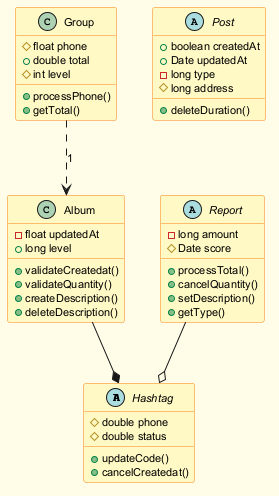

The diagram above was rendered by PlantUML. Its source (embedded in the PNG):
@startuml
skinparam backgroundColor #FFFDE7
skinparam classBackgroundColor #FFF9C4
skinparam classBorderColor #F57F17
skinparam defaultFontSize 11
abstract class Hashtag {
  #double phone
  #double status
  +updateCode()
  +cancelCreatedat()
}
abstract class Post {
  +boolean createdAt
  +Date updatedAt
  -long type
  #long address
  +deleteDuration()
}
class Group {
  #float phone
  +double total
  #int level
  +processPhone()
  +getTotal()
}
class Album {
  -float updatedAt
  +long level
  +validateCreatedat()
  +validateQuantity()
  +createDescription()
  +deleteDescription()
}
abstract class Report {
  -long amount
  #Date score
  +processTotal()
  +cancelQuantity()
  +setDescription()
  +getType()
}
Album --* Hashtag
Report --o Hashtag
Group ..> Album : "1"
@enduml